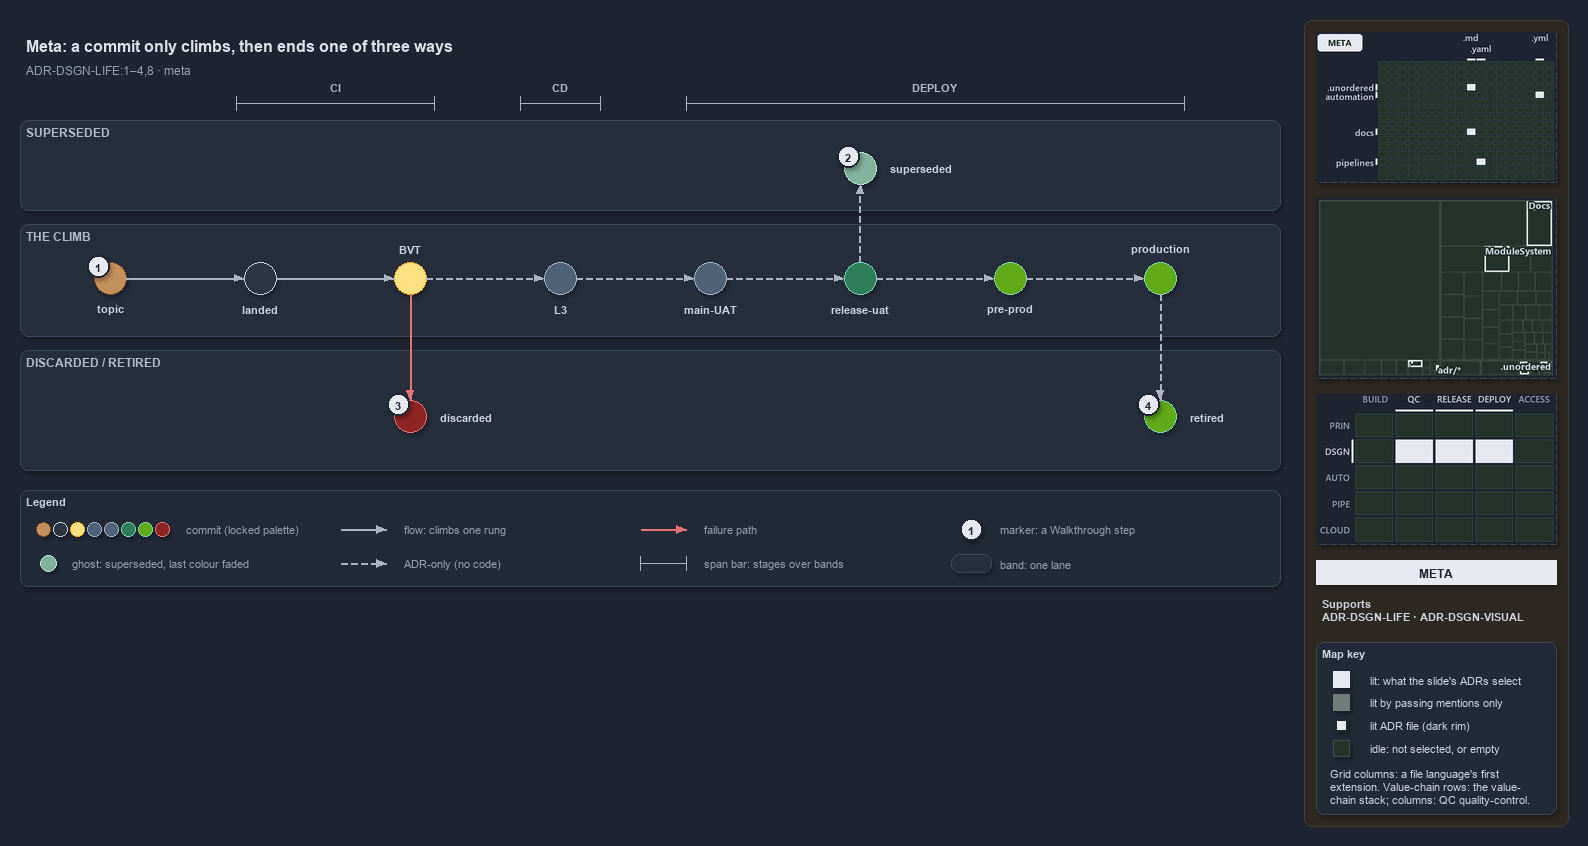

The diagram above was exported from draw.io. Its source (the exported page's mxGraphModel, read from the mxfile embedded in the PNG):
<mxGraphModel dx="1024" dy="768" grid="0" gridSize="10" guides="1" tooltips="1" connect="1" arrows="1" fold="1" page="1" pageScale="1" pageWidth="1572" pageHeight="600" background="#1E2430" math="0" shadow="1">
  <root>
    <mxCell id="0" />
    <mxCell id="1" parent="0" />
    <mxCell id="sidebar-bg" value="" style="rounded=1;arcSize=2;html=1;fillColor=#2E2823;strokeColor=#453C33;shadow=0;" vertex="1" parent="1">
      <mxGeometry x="1304" y="4" width="264" height="806" as="geometry" />
    </mxCell>
    <mxCell id="title" value="Meta: a commit only climbs, then ends one of three ways" style="text;html=1;align=left;verticalAlign=middle;fontSize=16;fontStyle=1;fontColor=#DDE2E9;" vertex="1" parent="1">
      <mxGeometry x="20" y="14" width="1260" height="30" as="geometry" />
    </mxCell>
    <mxCell id="subtitle" value="ADR-DSGN-LIFE:1&amp;#8211;4,8 &amp;#183; meta" style="text;html=1;align=left;verticalAlign=middle;fontSize=12;fontColor=#949FAE;" vertex="1" parent="1">
      <mxGeometry x="20" y="44" width="1240" height="20" as="geometry" />
    </mxCell>
    <mxCell id="span-ci" value="" style="shape=crossbar;whiteSpace=wrap;html=1;rounded=1;fillColor=none;strokeColor=#AAB4C3;strokeWidth=1.5;" vertex="1" parent="1">
      <mxGeometry x="236" y="80" width="198" height="14" as="geometry" />
    </mxCell>
    <mxCell id="span-ci-label" value="CI" style="text;html=1;align=center;verticalAlign=middle;fontSize=11;fontStyle=1;fontColor=#B0BAC7;labelBackgroundColor=#262E3B;" vertex="1" parent="1">
      <mxGeometry x="300" y="62" width="70" height="16" as="geometry" />
    </mxCell>
    <mxCell id="span-cd" value="" style="shape=crossbar;whiteSpace=wrap;html=1;rounded=1;fillColor=none;strokeColor=#AAB4C3;strokeWidth=1.5;" vertex="1" parent="1">
      <mxGeometry x="520" y="80" width="80" height="14" as="geometry" />
    </mxCell>
    <mxCell id="span-cd-label" value="CD" style="text;html=1;align=center;verticalAlign=middle;fontSize=11;fontStyle=1;fontColor=#B0BAC7;labelBackgroundColor=#262E3B;" vertex="1" parent="1">
      <mxGeometry x="525" y="62" width="70" height="16" as="geometry" />
    </mxCell>
    <mxCell id="span-deploy" value="" style="shape=crossbar;whiteSpace=wrap;html=1;rounded=1;fillColor=none;strokeColor=#AAB4C3;strokeWidth=1.5;" vertex="1" parent="1">
      <mxGeometry x="686" y="80" width="498" height="14" as="geometry" />
    </mxCell>
    <mxCell id="span-deploy-label" value="DEPLOY" style="text;html=1;align=center;verticalAlign=middle;fontSize=11;fontStyle=1;fontColor=#B0BAC7;labelBackgroundColor=#262E3B;" vertex="1" parent="1">
      <mxGeometry x="900" y="62" width="70" height="16" as="geometry" />
    </mxCell>
    <mxCell id="band-superseded" value="SUPERSEDED" style="rounded=1;html=1;arcSize=3;fillColor=#262E3B;strokeColor=#3A4555;verticalAlign=top;align=left;spacingLeft=8;fontStyle=1;fontSize=12;fontColor=#B0BAC7;" vertex="1" parent="1">
      <mxGeometry x="20" y="104" width="1260" height="90" as="geometry" />
    </mxCell>
    <mxCell id="band-climb" value="THE CLIMB" style="rounded=1;html=1;arcSize=3;fillColor=#262E3B;strokeColor=#3A4555;verticalAlign=top;align=left;spacingLeft=8;fontStyle=1;fontSize=12;fontColor=#B0BAC7;" vertex="1" parent="1">
      <mxGeometry x="20" y="208" width="1260" height="112" as="geometry" />
    </mxCell>
    <mxCell id="band-ended" value="DISCARDED / RETIRED" style="rounded=1;html=1;arcSize=3;fillColor=#262E3B;strokeColor=#3A4555;verticalAlign=top;align=left;spacingLeft=8;fontStyle=1;fontSize=12;fontColor=#B0BAC7;" vertex="1" parent="1">
      <mxGeometry x="20" y="334" width="1260" height="120" as="geometry" />
    </mxCell>
    <mxCell id="dot-topic" value="" style="ellipse;html=1;fillColor=#C4915C;strokeColor=#7A4B25;strokeWidth=1.5;fontStyle=1;fontSize=11;fontColor=#CDD3DC;" vertex="1" parent="1">
      <mxGeometry x="94" y="246" width="32" height="32" as="geometry" />
    </mxCell>
    <mxCell id="dot-topic-name" value="topic" style="text;html=1;align=center;verticalAlign=middle;fontSize=11;fontStyle=1;fontColor=#CDD3DC;" vertex="1" parent="1">
      <mxGeometry x="65" y="284" width="90" height="16" as="geometry" />
    </mxCell>
    <mxCell id="dot-landed" value="" style="ellipse;html=1;fillColor=#2C3542;strokeColor=#C7D0DB;strokeWidth=1.5;fontStyle=1;fontSize=11;fontColor=#CDD3DC;" vertex="1" parent="1">
      <mxGeometry x="244" y="246" width="32" height="32" as="geometry" />
    </mxCell>
    <mxCell id="dot-landed-name" value="landed" style="text;html=1;align=center;verticalAlign=middle;fontSize=11;fontStyle=1;fontColor=#CDD3DC;" vertex="1" parent="1">
      <mxGeometry x="215" y="284" width="90" height="16" as="geometry" />
    </mxCell>
    <mxCell id="dot-bvt" value="" style="ellipse;html=1;fillColor=#FFE082;strokeColor=#F9A825;strokeWidth=1.5;fontStyle=1;fontSize=11;fontColor=#CDD3DC;" vertex="1" parent="1">
      <mxGeometry x="394" y="246" width="32" height="32" as="geometry" />
    </mxCell>
    <mxCell id="dot-bvt-name" value="BVT" style="text;html=1;align=center;verticalAlign=middle;fontSize=11;fontStyle=1;fontColor=#CDD3DC;" vertex="1" parent="1">
      <mxGeometry x="365" y="224" width="90" height="16" as="geometry" />
    </mxCell>
    <mxCell id="dot-l3" value="" style="ellipse;html=1;fillColor=#4E6378;strokeColor=#9FB3C8;strokeWidth=1.5;fontStyle=1;fontSize=11;fontColor=#CDD3DC;" vertex="1" parent="1">
      <mxGeometry x="544" y="246" width="32" height="32" as="geometry" />
    </mxCell>
    <mxCell id="dot-l3-name" value="L3" style="text;html=1;align=center;verticalAlign=middle;fontSize=11;fontStyle=1;fontColor=#CDD3DC;" vertex="1" parent="1">
      <mxGeometry x="515" y="284" width="90" height="16" as="geometry" />
    </mxCell>
    <mxCell id="dot-mainuat" value="" style="ellipse;html=1;fillColor=#4E6378;strokeColor=#9FB3C8;strokeWidth=1.5;fontStyle=1;fontSize=11;fontColor=#CDD3DC;" vertex="1" parent="1">
      <mxGeometry x="694" y="246" width="32" height="32" as="geometry" />
    </mxCell>
    <mxCell id="dot-mainuat-name" value="main-UAT" style="text;html=1;align=center;verticalAlign=middle;fontSize=11;fontStyle=1;fontColor=#CDD3DC;" vertex="1" parent="1">
      <mxGeometry x="665" y="284" width="90" height="16" as="geometry" />
    </mxCell>
    <mxCell id="dot-releaseuat" value="" style="ellipse;html=1;fillColor=#2E7D5B;strokeColor=#7FD3AE;strokeWidth=1.5;fontStyle=1;fontSize=11;fontColor=#CDD3DC;" vertex="1" parent="1">
      <mxGeometry x="844" y="246" width="32" height="32" as="geometry" />
    </mxCell>
    <mxCell id="dot-releaseuat-name" value="release-uat" style="text;html=1;align=center;verticalAlign=middle;fontSize=11;fontStyle=1;fontColor=#CDD3DC;" vertex="1" parent="1">
      <mxGeometry x="815" y="284" width="90" height="16" as="geometry" />
    </mxCell>
    <mxCell id="dot-preprod" value="" style="ellipse;html=1;fillColor=#60a917;strokeColor=#7FD3AE;strokeWidth=1.5;fontStyle=1;fontSize=11;fontColor=#CDD3DC;" vertex="1" parent="1">
      <mxGeometry x="994" y="246" width="32" height="32" as="geometry" />
    </mxCell>
    <mxCell id="dot-preprod-name" value="pre-prod" style="text;html=1;align=center;verticalAlign=middle;fontSize=11;fontStyle=1;fontColor=#CDD3DC;" vertex="1" parent="1">
      <mxGeometry x="965" y="284" width="90" height="16" as="geometry" />
    </mxCell>
    <mxCell id="dot-production" value="" style="ellipse;html=1;fillColor=#60a917;strokeColor=#7FD3AE;strokeWidth=1.5;fontStyle=1;fontSize=11;fontColor=#CDD3DC;" vertex="1" parent="1">
      <mxGeometry x="1144" y="246" width="32" height="32" as="geometry" />
    </mxCell>
    <mxCell id="dot-production-name" value="production" style="text;html=1;align=center;verticalAlign=middle;fontSize=11;fontStyle=1;fontColor=#CDD3DC;" vertex="1" parent="1">
      <mxGeometry x="1115" y="224" width="90" height="16" as="geometry" />
    </mxCell>
    <mxCell id="edge-topic-landed" value="" style="edgeStyle=orthogonalEdgeStyle;rounded=1;html=1;fontSize=11;endArrow=block;strokeColor=#AAB4C3;fontColor=#CDD3DC;shadow=0;" edge="1" parent="1" source="dot-topic" target="dot-landed">
      <mxGeometry relative="1" as="geometry" />
    </mxCell>
    <mxCell id="edge-landed-bvt" value="" style="edgeStyle=orthogonalEdgeStyle;rounded=1;html=1;fontSize=11;endArrow=block;strokeColor=#AAB4C3;fontColor=#CDD3DC;shadow=0;" edge="1" parent="1" source="dot-landed" target="dot-bvt">
      <mxGeometry relative="1" as="geometry" />
    </mxCell>
    <mxCell id="edge-bvt-l3" value="" style="edgeStyle=orthogonalEdgeStyle;rounded=1;html=1;fontSize=11;endArrow=block;strokeColor=#AAB4C3;dashed=1;fontColor=#CDD3DC;shadow=0;" edge="1" parent="1" source="dot-bvt" target="dot-l3">
      <mxGeometry relative="1" as="geometry" />
    </mxCell>
    <mxCell id="edge-l3-mainuat" value="" style="edgeStyle=orthogonalEdgeStyle;rounded=1;html=1;fontSize=11;endArrow=block;strokeColor=#AAB4C3;dashed=1;fontColor=#CDD3DC;shadow=0;" edge="1" parent="1" source="dot-l3" target="dot-mainuat">
      <mxGeometry relative="1" as="geometry" />
    </mxCell>
    <mxCell id="edge-mainuat-releaseuat" value="" style="edgeStyle=orthogonalEdgeStyle;rounded=1;html=1;fontSize=11;endArrow=block;strokeColor=#AAB4C3;dashed=1;fontColor=#CDD3DC;shadow=0;" edge="1" parent="1" source="dot-mainuat" target="dot-releaseuat">
      <mxGeometry relative="1" as="geometry" />
    </mxCell>
    <mxCell id="edge-releaseuat-preprod" value="" style="edgeStyle=orthogonalEdgeStyle;rounded=1;html=1;fontSize=11;endArrow=block;strokeColor=#AAB4C3;dashed=1;fontColor=#CDD3DC;shadow=0;" edge="1" parent="1" source="dot-releaseuat" target="dot-preprod">
      <mxGeometry relative="1" as="geometry" />
    </mxCell>
    <mxCell id="edge-preprod-production" value="" style="edgeStyle=orthogonalEdgeStyle;rounded=1;html=1;fontSize=11;endArrow=block;strokeColor=#AAB4C3;dashed=1;fontColor=#CDD3DC;shadow=0;" edge="1" parent="1" source="dot-preprod" target="dot-production">
      <mxGeometry relative="1" as="geometry" />
    </mxCell>
    <mxCell id="dot-superseded" value="" style="ellipse;html=1;fillColor=#2E7D5B;strokeColor=#7FD3AE;strokeWidth=1.2;dashed=1;opacity=60;fontStyle=1;fontSize=11;fontColor=#CDD3DC;" vertex="1" parent="1">
      <mxGeometry x="844" y="136" width="32" height="32" as="geometry" />
    </mxCell>
    <mxCell id="dot-superseded-name" value="superseded" style="text;html=1;align=left;verticalAlign=middle;fontSize=11;fontStyle=1;fontColor=#CDD3DC;" vertex="1" parent="1">
      <mxGeometry x="884" y="144" width="100" height="16" as="geometry" />
    </mxCell>
    <mxCell id="edge-releaseuat-superseded" value="" style="edgeStyle=orthogonalEdgeStyle;rounded=1;html=1;fontSize=11;endArrow=block;strokeColor=#AAB4C3;dashed=1;fontColor=#CDD3DC;shadow=0;" edge="1" parent="1" source="dot-releaseuat" target="dot-superseded">
      <mxGeometry relative="1" as="geometry" />
    </mxCell>
    <mxCell id="dot-discarded" value="" style="ellipse;html=1;fillColor=#8E2424;strokeColor=#E57373;strokeWidth=1.5;fontStyle=1;fontSize=11;fontColor=#CDD3DC;" vertex="1" parent="1">
      <mxGeometry x="394" y="384" width="32" height="32" as="geometry" />
    </mxCell>
    <mxCell id="dot-discarded-name" value="discarded" style="text;html=1;align=left;verticalAlign=middle;fontSize=11;fontStyle=1;fontColor=#CDD3DC;" vertex="1" parent="1">
      <mxGeometry x="434" y="392" width="100" height="16" as="geometry" />
    </mxCell>
    <mxCell id="edge-bvt-discarded" value="" style="edgeStyle=orthogonalEdgeStyle;rounded=1;html=1;fontSize=11;endArrow=block;strokeColor=#E57373;fontColor=#CDD3DC;shadow=0;" edge="1" parent="1" source="dot-bvt" target="dot-discarded">
      <mxGeometry relative="1" as="geometry" />
    </mxCell>
    <mxCell id="dot-retired" value="" style="ellipse;html=1;fillColor=#60a917;strokeColor=#7FD3AE;strokeWidth=1.5;fontStyle=1;fontSize=11;fontColor=#CDD3DC;" vertex="1" parent="1">
      <mxGeometry x="1144" y="384" width="32" height="32" as="geometry" />
    </mxCell>
    <mxCell id="dot-retired-name" value="retired" style="text;html=1;align=left;verticalAlign=middle;fontSize=11;fontStyle=1;fontColor=#CDD3DC;" vertex="1" parent="1">
      <mxGeometry x="1184" y="392" width="80" height="16" as="geometry" />
    </mxCell>
    <mxCell id="edge-production-retired" value="" style="edgeStyle=orthogonalEdgeStyle;rounded=1;html=1;fontSize=11;endArrow=block;strokeColor=#AAB4C3;dashed=1;fontColor=#CDD3DC;shadow=0;" edge="1" parent="1" source="dot-production" target="dot-retired">
      <mxGeometry relative="1" as="geometry" />
    </mxCell>
    <mxCell id="mark-1" value="1" style="ellipse;html=1;fillColor=#E6EAF0;strokeColor=#1E2430;strokeWidth=2;fontColor=#1E2430;fontStyle=1;fontSize=11;" vertex="1" parent="1">
      <mxGeometry x="87" y="239" width="22" height="22" as="geometry" />
    </mxCell>
    <mxCell id="mark-2" value="2" style="ellipse;html=1;fillColor=#E6EAF0;strokeColor=#1E2430;strokeWidth=2;fontColor=#1E2430;fontStyle=1;fontSize=11;" vertex="1" parent="1">
      <mxGeometry x="837" y="129" width="22" height="22" as="geometry" />
    </mxCell>
    <mxCell id="mark-3" value="3" style="ellipse;html=1;fillColor=#E6EAF0;strokeColor=#1E2430;strokeWidth=2;fontColor=#1E2430;fontStyle=1;fontSize=11;" vertex="1" parent="1">
      <mxGeometry x="387" y="377" width="22" height="22" as="geometry" />
    </mxCell>
    <mxCell id="mark-4" value="4" style="ellipse;html=1;fillColor=#E6EAF0;strokeColor=#1E2430;strokeWidth=2;fontColor=#1E2430;fontStyle=1;fontSize=11;" vertex="1" parent="1">
      <mxGeometry x="1137" y="377" width="22" height="22" as="geometry" />
    </mxCell>
    <mxCell id="legend" value="&lt;b&gt;Legend&lt;/b&gt;" style="rounded=1;whiteSpace=wrap;html=1;arcSize=6;fillColor=#222A36;strokeColor=#3A4555;align=left;verticalAlign=top;spacing=8;fontSize=11;fontColor=#CDD3DC;" vertex="1" parent="1">
      <mxGeometry x="20" y="474" width="1260" height="96" as="geometry" />
    </mxCell>
    <mxCell id="legend-commit-0" value="" style="ellipse;html=1;fillColor=#C4915C;strokeColor=#7A4B25;strokeWidth=1.5;fontStyle=1;fontSize=11;fontColor=#CDD3DC;" vertex="1" parent="1">
      <mxGeometry x="36" y="506" width="14" height="14" as="geometry" />
    </mxCell>
    <mxCell id="legend-commit-1" value="" style="ellipse;html=1;fillColor=#2C3542;strokeColor=#C7D0DB;strokeWidth=1.5;fontStyle=1;fontSize=11;fontColor=#CDD3DC;" vertex="1" parent="1">
      <mxGeometry x="53" y="506" width="14" height="14" as="geometry" />
    </mxCell>
    <mxCell id="legend-commit-2" value="" style="ellipse;html=1;fillColor=#FFE082;strokeColor=#F9A825;strokeWidth=1.5;fontStyle=1;fontSize=11;fontColor=#CDD3DC;" vertex="1" parent="1">
      <mxGeometry x="70" y="506" width="14" height="14" as="geometry" />
    </mxCell>
    <mxCell id="legend-commit-3" value="" style="ellipse;html=1;fillColor=#4E6378;strokeColor=#9FB3C8;strokeWidth=1.5;fontStyle=1;fontSize=11;fontColor=#CDD3DC;" vertex="1" parent="1">
      <mxGeometry x="87" y="506" width="14" height="14" as="geometry" />
    </mxCell>
    <mxCell id="legend-commit-4" value="" style="ellipse;html=1;fillColor=#4E6378;strokeColor=#9FB3C8;strokeWidth=1.5;fontStyle=1;fontSize=11;fontColor=#CDD3DC;" vertex="1" parent="1">
      <mxGeometry x="104" y="506" width="14" height="14" as="geometry" />
    </mxCell>
    <mxCell id="legend-commit-5" value="" style="ellipse;html=1;fillColor=#2E7D5B;strokeColor=#7FD3AE;strokeWidth=1.5;fontStyle=1;fontSize=11;fontColor=#CDD3DC;" vertex="1" parent="1">
      <mxGeometry x="121" y="506" width="14" height="14" as="geometry" />
    </mxCell>
    <mxCell id="legend-commit-6" value="" style="ellipse;html=1;fillColor=#60a917;strokeColor=#7FD3AE;strokeWidth=1.5;fontStyle=1;fontSize=11;fontColor=#CDD3DC;" vertex="1" parent="1">
      <mxGeometry x="138" y="506" width="14" height="14" as="geometry" />
    </mxCell>
    <mxCell id="legend-commit-7" value="" style="ellipse;html=1;fillColor=#8E2424;strokeColor=#E57373;strokeWidth=1.5;fontStyle=1;fontSize=11;fontColor=#CDD3DC;" vertex="1" parent="1">
      <mxGeometry x="155" y="506" width="14" height="14" as="geometry" />
    </mxCell>
    <mxCell id="legend-commit-text" value="commit (locked palette)" style="text;html=1;align=left;verticalAlign=middle;fontSize=11;fontColor=#949FAE;" vertex="1" parent="1">
      <mxGeometry x="180" y="503" width="150" height="20" as="geometry" />
    </mxCell>
    <mxCell id="legend-ghost" value="" style="ellipse;html=1;fillColor=#2E7D5B;strokeColor=#7FD3AE;strokeWidth=1.2;dashed=1;opacity=60;fontStyle=1;fontSize=11;fontColor=#CDD3DC;" vertex="1" parent="1">
      <mxGeometry x="40" y="539" width="16" height="16" as="geometry" />
    </mxCell>
    <mxCell id="legend-ghost-text" value="ghost: superseded, last colour faded" style="text;html=1;align=left;verticalAlign=middle;fontSize=11;fontColor=#949FAE;" vertex="1" parent="1">
      <mxGeometry x="66" y="537" width="250" height="20" as="geometry" />
    </mxCell>
    <mxCell id="legend-flow-a" value="" style="text;html=1;strokeColor=none;fillColor=none;" vertex="1" parent="1">
      <mxGeometry x="340" y="513" width="1" height="1" as="geometry" />
    </mxCell>
    <mxCell id="legend-flow-b" value="" style="text;html=1;strokeColor=none;fillColor=none;" vertex="1" parent="1">
      <mxGeometry x="386" y="513" width="1" height="1" as="geometry" />
    </mxCell>
    <mxCell id="legend-flow" value="" style="edgeStyle=orthogonalEdgeStyle;rounded=1;html=1;fontSize=11;endArrow=block;strokeColor=#AAB4C3;fontColor=#CDD3DC;shadow=0;" edge="1" parent="1" source="legend-flow-a" target="legend-flow-b">
      <mxGeometry relative="1" as="geometry" />
    </mxCell>
    <mxCell id="legend-flow-text" value="flow: climbs one rung" style="text;html=1;align=left;verticalAlign=middle;fontSize=11;fontColor=#949FAE;" vertex="1" parent="1">
      <mxGeometry x="398" y="503" width="200" height="20" as="geometry" />
    </mxCell>
    <mxCell id="legend-adr-a" value="" style="text;html=1;strokeColor=none;fillColor=none;" vertex="1" parent="1">
      <mxGeometry x="340" y="547" width="1" height="1" as="geometry" />
    </mxCell>
    <mxCell id="legend-adr-b" value="" style="text;html=1;strokeColor=none;fillColor=none;" vertex="1" parent="1">
      <mxGeometry x="386" y="547" width="1" height="1" as="geometry" />
    </mxCell>
    <mxCell id="legend-adr" value="" style="edgeStyle=orthogonalEdgeStyle;rounded=1;html=1;fontSize=11;endArrow=block;strokeColor=#AAB4C3;dashed=1;fontColor=#CDD3DC;shadow=0;" edge="1" parent="1" source="legend-adr-a" target="legend-adr-b">
      <mxGeometry relative="1" as="geometry" />
    </mxCell>
    <mxCell id="legend-adr-text" value="ADR-only (no code)" style="text;html=1;align=left;verticalAlign=middle;fontSize=11;fontColor=#949FAE;" vertex="1" parent="1">
      <mxGeometry x="398" y="537" width="200" height="20" as="geometry" />
    </mxCell>
    <mxCell id="legend-fail-a" value="" style="text;html=1;strokeColor=none;fillColor=none;" vertex="1" parent="1">
      <mxGeometry x="640" y="513" width="1" height="1" as="geometry" />
    </mxCell>
    <mxCell id="legend-fail-b" value="" style="text;html=1;strokeColor=none;fillColor=none;" vertex="1" parent="1">
      <mxGeometry x="686" y="513" width="1" height="1" as="geometry" />
    </mxCell>
    <mxCell id="legend-fail" value="" style="edgeStyle=orthogonalEdgeStyle;rounded=1;html=1;fontSize=11;endArrow=block;strokeColor=#E57373;fontColor=#CDD3DC;shadow=0;" edge="1" parent="1" source="legend-fail-a" target="legend-fail-b">
      <mxGeometry relative="1" as="geometry" />
    </mxCell>
    <mxCell id="legend-fail-text" value="failure path" style="text;html=1;align=left;verticalAlign=middle;fontSize=11;fontColor=#949FAE;" vertex="1" parent="1">
      <mxGeometry x="698" y="503" width="200" height="20" as="geometry" />
    </mxCell>
    <mxCell id="legend-span" value="" style="shape=crossbar;whiteSpace=wrap;html=1;rounded=1;fillColor=none;strokeColor=#AAB4C3;strokeWidth=1.5;" vertex="1" parent="1">
      <mxGeometry x="640" y="540" width="46" height="14" as="geometry" />
    </mxCell>
    <mxCell id="legend-span-text" value="span bar: stages over bands" style="text;html=1;align=left;verticalAlign=middle;fontSize=11;fontColor=#949FAE;" vertex="1" parent="1">
      <mxGeometry x="698" y="537" width="220" height="20" as="geometry" />
    </mxCell>
    <mxCell id="legend-mark" value="1" style="ellipse;html=1;fillColor=#E6EAF0;strokeColor=#1E2430;strokeWidth=2;fontColor=#1E2430;fontStyle=1;fontSize=11;" vertex="1" parent="1">
      <mxGeometry x="960" y="502" width="22" height="22" as="geometry" />
    </mxCell>
    <mxCell id="legend-mark-text" value="marker: a Walkthrough step" style="text;html=1;align=left;verticalAlign=middle;fontSize=11;fontColor=#949FAE;" vertex="1" parent="1">
      <mxGeometry x="994" y="503" width="220" height="20" as="geometry" />
    </mxCell>
    <mxCell id="legend-band" value="" style="rounded=1;html=1;arcSize=3;fillColor=#262E3B;strokeColor=#3A4555;" vertex="1" parent="1">
      <mxGeometry x="951" y="538" width="40" height="18" as="geometry" />
    </mxCell>
    <mxCell id="legend-band-text" value="band: one lane" style="text;html=1;align=left;verticalAlign=middle;fontSize=11;fontColor=#949FAE;" vertex="1" parent="1">
      <mxGeometry x="994" y="537" width="220" height="20" as="geometry" />
    </mxCell>
    <mxCell id="minimap-grid" value="" style="shape=image;html=1;imageAspect=0;aspect=fixed;verticalLabelPosition=bottom;strokeColor=#3A4555;dashed=1;fillColor=#222A36;image=data:image/png,(base64 omitted: 9988 chars);" vertex="1" parent="1">
      <mxGeometry x="1316" y="16" width="240" height="150" as="geometry" />
    </mxCell>
    <mxCell id="minimap-tree" value="" style="shape=image;html=1;imageAspect=0;aspect=fixed;verticalLabelPosition=bottom;strokeColor=#3A4555;dashed=1;fillColor=#222A36;image=data:image/png,(base64 omitted: 13768 chars);" vertex="1" parent="1">
      <mxGeometry x="1316" y="182" width="240" height="180" as="geometry" />
    </mxCell>
    <mxCell id="minimap-chain" value="" style="shape=image;html=1;imageAspect=0;aspect=fixed;verticalLabelPosition=bottom;strokeColor=#3A4555;dashed=1;fillColor=#222A36;image=data:image/png,(base64 omitted: 13568 chars);" vertex="1" parent="1">
      <mxGeometry x="1316" y="378" width="240" height="150" as="geometry" />
    </mxCell>
    <mxCell id="lens-badge" value="META" style="rounded=0;whiteSpace=wrap;html=1;align=center;verticalAlign=middle;fontSize=12;fontStyle=1;fontColor=#1E2430;fillColor=#E6EAF0;strokeColor=none;" vertex="1" parent="1">
      <mxGeometry x="1316" y="544" width="240" height="24" as="geometry" />
    </mxCell>
    <mxCell id="supports" value="&lt;b&gt;Supports&lt;/b&gt;&lt;br&gt;ADR-DSGN-LIFE &amp;#183; ADR-DSGN-VISUAL" style="text;html=1;whiteSpace=wrap;align=left;verticalAlign=top;fontSize=11;fontColor=#CDD3DC;" vertex="1" parent="1">
      <mxGeometry x="1316" y="576" width="240" height="38" as="geometry" />
    </mxCell>
    <mxCell id="mapkey" value="&lt;b&gt;Map key&lt;/b&gt;" style="rounded=1;arcSize=6;whiteSpace=wrap;html=1;align=left;verticalAlign=top;fontSize=11;fontColor=#CDD3DC;fillColor=#222A36;strokeColor=#3A4555;spacingLeft=8;spacingTop=2;" vertex="1" parent="1">
      <mxGeometry x="1316" y="626" width="240" height="172" as="geometry" />
    </mxCell>
    <mxCell id="mapkey-lit" value="" style="rounded=0;html=1;fillColor=#E6EAF0;strokeColor=#E6EAF0;" vertex="1" parent="1">
      <mxGeometry x="1333.0" y="655.0" width="16" height="16" as="geometry" />
    </mxCell>
    <mxCell id="mapkey-lit-text" value="lit: what the slide's ADRs select" style="text;html=1;align=left;verticalAlign=middle;fontSize=11;fontColor=#CDD3DC;" vertex="1" parent="1">
      <mxGeometry x="1364" y="653" width="184" height="20" as="geometry" />
    </mxCell>
    <mxCell id="mapkey-touched" value="" style="rounded=0;html=1;fillColor=#727C79;strokeColor=#727C79;" vertex="1" parent="1">
      <mxGeometry x="1333.0" y="678.0" width="16" height="16" as="geometry" />
    </mxCell>
    <mxCell id="mapkey-touched-text" value="lit by passing mentions only" style="text;html=1;align=left;verticalAlign=middle;fontSize=11;fontColor=#CDD3DC;" vertex="1" parent="1">
      <mxGeometry x="1364" y="676" width="184" height="20" as="geometry" />
    </mxCell>
    <mxCell id="mapkey-adr" value="" style="rounded=0;html=1;fillColor=#E6EAF0;strokeColor=#1C2A24;strokeWidth=2;" vertex="1" parent="1">
      <mxGeometry x="1335.0" y="703.0" width="12" height="12" as="geometry" />
    </mxCell>
    <mxCell id="mapkey-adr-text" value="lit ADR file (dark rim)" style="text;html=1;align=left;verticalAlign=middle;fontSize=11;fontColor=#CDD3DC;" vertex="1" parent="1">
      <mxGeometry x="1364" y="699" width="184" height="20" as="geometry" />
    </mxCell>
    <mxCell id="mapkey-idle" value="" style="rounded=0;html=1;fillColor=#243229;strokeColor=#3B4D43;" vertex="1" parent="1">
      <mxGeometry x="1333.0" y="724.0" width="16" height="16" as="geometry" />
    </mxCell>
    <mxCell id="mapkey-idle-text" value="idle: not selected, or empty" style="text;html=1;align=left;verticalAlign=middle;fontSize=11;fontColor=#CDD3DC;" vertex="1" parent="1">
      <mxGeometry x="1364" y="722" width="184" height="20" as="geometry" />
    </mxCell>
    <mxCell id="mapkey-codes" value="Grid columns: a file language's first&lt;br&gt;extension. Value-chain rows: the value-&lt;br&gt;chain stack; columns: QC quality-control." style="text;html=1;align=left;verticalAlign=top;whiteSpace=wrap;fontSize=11;fontColor=#CDD3DC;" vertex="1" parent="1">
      <mxGeometry x="1324" y="746" width="224" height="46" as="geometry" />
    </mxCell>
  </root>
</mxGraphModel>